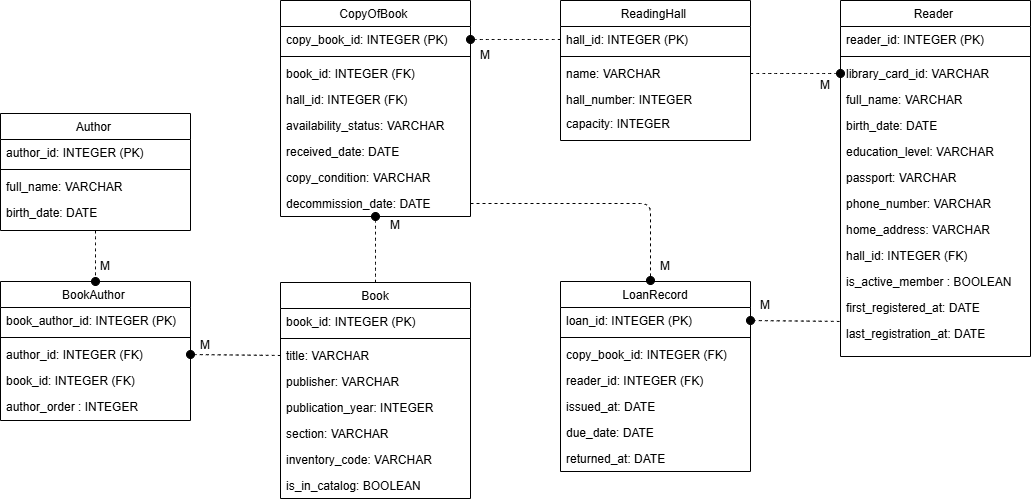

The diagram above was exported from draw.io. Its source (the exported page's mxGraphModel, read from the mxfile embedded in the PNG):
<mxGraphModel dx="5086" dy="1405" grid="1" gridSize="10" guides="1" tooltips="1" connect="1" arrows="1" fold="1" page="1" pageScale="1" pageWidth="827" pageHeight="1169" math="0" shadow="0">
  <root>
    <mxCell id="0" />
    <mxCell id="1" parent="0" />
    <mxCell id="2" parent="1" style="swimlane;fontStyle=0;align=center;verticalAlign=top;childLayout=stackLayout;horizontal=1;startSize=26;horizontalStack=0;resizeParent=1;resizeLast=0;collapsible=1;marginBottom=0;rounded=0;shadow=0;strokeWidth=1;" value="Book" vertex="1">
      <mxGeometry height="216" width="190" x="-2110" y="642" as="geometry">
        <mxRectangle height="26" width="160" x="130" y="380" as="alternateBounds" />
      </mxGeometry>
    </mxCell>
    <mxCell id="3" parent="2" style="text;align=left;verticalAlign=top;spacingLeft=4;spacingRight=4;overflow=hidden;rotatable=0;points=[[0,0.5],[1,0.5]];portConstraint=eastwest;rounded=0;shadow=0;html=0;" value="book_id: INTEGER (PK)" vertex="1">
      <mxGeometry height="26" width="190" y="26" as="geometry" />
    </mxCell>
    <mxCell id="4" parent="2" style="line;html=1;strokeWidth=1;align=left;verticalAlign=middle;spacingTop=-1;spacingLeft=3;spacingRight=3;rotatable=0;labelPosition=right;points=[];portConstraint=eastwest;" value="" vertex="1">
      <mxGeometry height="8" width="190" y="52" as="geometry" />
    </mxCell>
    <mxCell id="5" parent="2" style="text;align=left;verticalAlign=top;spacingLeft=4;spacingRight=4;overflow=hidden;rotatable=0;points=[[0,0.5],[1,0.5]];portConstraint=eastwest;" value="title: VARCHAR" vertex="1">
      <mxGeometry height="26" width="190" y="60" as="geometry" />
    </mxCell>
    <mxCell id="6" parent="2" style="text;align=left;verticalAlign=top;spacingLeft=4;spacingRight=4;overflow=hidden;rotatable=0;points=[[0,0.5],[1,0.5]];portConstraint=eastwest;rounded=0;shadow=0;html=0;" value="publisher: VARCHAR" vertex="1">
      <mxGeometry height="26" width="190" y="86" as="geometry" />
    </mxCell>
    <mxCell id="7" parent="2" style="text;align=left;verticalAlign=top;spacingLeft=4;spacingRight=4;overflow=hidden;rotatable=0;points=[[0,0.5],[1,0.5]];portConstraint=eastwest;rounded=0;shadow=0;html=0;" value="publication_year: INTEGER" vertex="1">
      <mxGeometry height="26" width="190" y="112" as="geometry" />
    </mxCell>
    <mxCell id="8" parent="2" style="text;align=left;verticalAlign=top;spacingLeft=4;spacingRight=4;overflow=hidden;rotatable=0;points=[[0,0.5],[1,0.5]];portConstraint=eastwest;rounded=0;shadow=0;html=0;" value="section: VARCHAR" vertex="1">
      <mxGeometry height="26" width="190" y="138" as="geometry" />
    </mxCell>
    <mxCell id="9" parent="2" style="text;align=left;verticalAlign=top;spacingLeft=4;spacingRight=4;overflow=hidden;rotatable=0;points=[[0,0.5],[1,0.5]];portConstraint=eastwest;rounded=0;shadow=0;html=0;" value="inventory_code: VARCHAR" vertex="1">
      <mxGeometry height="26" width="190" y="164" as="geometry" />
    </mxCell>
    <mxCell id="10" parent="2" style="text;align=left;verticalAlign=top;spacingLeft=4;spacingRight=4;overflow=hidden;rotatable=0;points=[[0,0.5],[1,0.5]];portConstraint=eastwest;rounded=0;shadow=0;html=0;" value="is_in_catalog: BOOLEAN " vertex="1">
      <mxGeometry height="26" width="190" y="190" as="geometry" />
    </mxCell>
    <mxCell id="11" parent="1" style="swimlane;fontStyle=0;align=center;verticalAlign=top;childLayout=stackLayout;horizontal=1;startSize=26;horizontalStack=0;resizeParent=1;resizeLast=0;collapsible=1;marginBottom=0;rounded=0;shadow=0;strokeWidth=1;" value="BookAuthor " vertex="1">
      <mxGeometry height="139" width="190" x="-2390" y="641" as="geometry">
        <mxRectangle height="26" width="160" x="130" y="380" as="alternateBounds" />
      </mxGeometry>
    </mxCell>
    <mxCell id="12" parent="11" style="text;align=left;verticalAlign=top;spacingLeft=4;spacingRight=4;overflow=hidden;rotatable=0;points=[[0,0.5],[1,0.5]];portConstraint=eastwest;rounded=0;shadow=0;html=0;" value="book_author_id: INTEGER (PK)" vertex="1">
      <mxGeometry height="26" width="190" y="26" as="geometry" />
    </mxCell>
    <mxCell id="13" parent="11" style="line;html=1;strokeWidth=1;align=left;verticalAlign=middle;spacingTop=-1;spacingLeft=3;spacingRight=3;rotatable=0;labelPosition=right;points=[];portConstraint=eastwest;" value="" vertex="1">
      <mxGeometry height="8" width="190" y="52" as="geometry" />
    </mxCell>
    <mxCell id="14" parent="11" style="text;align=left;verticalAlign=top;spacingLeft=4;spacingRight=4;overflow=hidden;rotatable=0;points=[[0,0.5],[1,0.5]];portConstraint=eastwest;rounded=0;shadow=0;html=0;" value="author_id: INTEGER (FK)" vertex="1">
      <mxGeometry height="26" width="190" y="60" as="geometry" />
    </mxCell>
    <mxCell id="15" parent="11" style="text;align=left;verticalAlign=top;spacingLeft=4;spacingRight=4;overflow=hidden;rotatable=0;points=[[0,0.5],[1,0.5]];portConstraint=eastwest;" value="book_id: INTEGER (FK)" vertex="1">
      <mxGeometry height="26" width="190" y="86" as="geometry" />
    </mxCell>
    <mxCell id="16" parent="11" style="text;align=left;verticalAlign=top;spacingLeft=4;spacingRight=4;overflow=hidden;rotatable=0;points=[[0,0.5],[1,0.5]];portConstraint=eastwest;" value="author_order : INTEGER " vertex="1">
      <mxGeometry height="26" width="190" y="112" as="geometry" />
    </mxCell>
    <mxCell id="17" parent="1" style="swimlane;fontStyle=0;align=center;verticalAlign=top;childLayout=stackLayout;horizontal=1;startSize=26;horizontalStack=0;resizeParent=1;resizeLast=0;collapsible=1;marginBottom=0;rounded=0;shadow=0;strokeWidth=1;" value="ReadingHall " vertex="1">
      <mxGeometry height="140" width="190" x="-1830" y="360" as="geometry">
        <mxRectangle height="26" width="160" x="130" y="380" as="alternateBounds" />
      </mxGeometry>
    </mxCell>
    <mxCell id="18" parent="17" style="text;align=left;verticalAlign=top;spacingLeft=4;spacingRight=4;overflow=hidden;rotatable=0;points=[[0,0.5],[1,0.5]];portConstraint=eastwest;rounded=0;shadow=0;html=0;" value="hall_id: INTEGER (PK)" vertex="1">
      <mxGeometry height="26" width="190" y="26" as="geometry" />
    </mxCell>
    <mxCell id="19" parent="17" style="line;html=1;strokeWidth=1;align=left;verticalAlign=middle;spacingTop=-1;spacingLeft=3;spacingRight=3;rotatable=0;labelPosition=right;points=[];portConstraint=eastwest;" value="" vertex="1">
      <mxGeometry height="8" width="190" y="52" as="geometry" />
    </mxCell>
    <mxCell id="20" parent="17" style="text;align=left;verticalAlign=top;spacingLeft=4;spacingRight=4;overflow=hidden;rotatable=0;points=[[0,0.5],[1,0.5]];portConstraint=eastwest;" value="name: VARCHAR" vertex="1">
      <mxGeometry height="26" width="190" y="60" as="geometry" />
    </mxCell>
    <mxCell id="21" parent="17" style="text;align=left;verticalAlign=top;spacingLeft=4;spacingRight=4;overflow=hidden;rotatable=0;points=[[0,0.5],[1,0.5]];portConstraint=eastwest;rounded=0;shadow=0;html=0;" value="hall_number: INTEGER" vertex="1">
      <mxGeometry height="24" width="190" y="86" as="geometry" />
    </mxCell>
    <mxCell id="22" parent="17" style="text;align=left;verticalAlign=top;spacingLeft=4;spacingRight=4;overflow=hidden;rotatable=0;points=[[0,0.5],[1,0.5]];portConstraint=eastwest;rounded=0;shadow=0;html=0;" value="capacity: INTEGER" vertex="1">
      <mxGeometry height="30" width="190" y="110" as="geometry" />
    </mxCell>
    <mxCell id="23" parent="1" style="swimlane;fontStyle=0;align=center;verticalAlign=top;childLayout=stackLayout;horizontal=1;startSize=26;horizontalStack=0;resizeParent=1;resizeLast=0;collapsible=1;marginBottom=0;rounded=0;shadow=0;strokeWidth=1;" value="Reader " vertex="1">
      <mxGeometry height="356" width="190" x="-1550" y="360" as="geometry">
        <mxRectangle height="26" width="160" x="130" y="380" as="alternateBounds" />
      </mxGeometry>
    </mxCell>
    <mxCell id="24" parent="23" style="text;align=left;verticalAlign=top;spacingLeft=4;spacingRight=4;overflow=hidden;rotatable=0;points=[[0,0.5],[1,0.5]];portConstraint=eastwest;rounded=0;shadow=0;html=0;" value="reader_id: INTEGER (PK)" vertex="1">
      <mxGeometry height="26" width="190" y="26" as="geometry" />
    </mxCell>
    <mxCell id="25" parent="23" style="line;html=1;strokeWidth=1;align=left;verticalAlign=middle;spacingTop=-1;spacingLeft=3;spacingRight=3;rotatable=0;labelPosition=right;points=[];portConstraint=eastwest;" value="" vertex="1">
      <mxGeometry height="8" width="190" y="52" as="geometry" />
    </mxCell>
    <mxCell id="26" parent="23" style="text;align=left;verticalAlign=top;spacingLeft=4;spacingRight=4;overflow=hidden;rotatable=0;points=[[0,0.5],[1,0.5]];portConstraint=eastwest;" value="library_card_id: VARCHAR" vertex="1">
      <mxGeometry height="26" width="190" y="60" as="geometry" />
    </mxCell>
    <mxCell id="27" parent="23" style="text;align=left;verticalAlign=top;spacingLeft=4;spacingRight=4;overflow=hidden;rotatable=0;points=[[0,0.5],[1,0.5]];portConstraint=eastwest;rounded=0;shadow=0;html=0;" value="full_name: VARCHAR" vertex="1">
      <mxGeometry height="26" width="190" y="86" as="geometry" />
    </mxCell>
    <mxCell id="28" parent="23" style="text;align=left;verticalAlign=top;spacingLeft=4;spacingRight=4;overflow=hidden;rotatable=0;points=[[0,0.5],[1,0.5]];portConstraint=eastwest;rounded=0;shadow=0;html=0;" value="birth_date: DATE" vertex="1">
      <mxGeometry height="26" width="190" y="112" as="geometry" />
    </mxCell>
    <mxCell id="29" parent="23" style="text;align=left;verticalAlign=top;spacingLeft=4;spacingRight=4;overflow=hidden;rotatable=0;points=[[0,0.5],[1,0.5]];portConstraint=eastwest;rounded=0;shadow=0;html=0;" value="education_level: VARCHAR" vertex="1">
      <mxGeometry height="26" width="190" y="138" as="geometry" />
    </mxCell>
    <mxCell id="30" parent="23" style="text;align=left;verticalAlign=top;spacingLeft=4;spacingRight=4;overflow=hidden;rotatable=0;points=[[0,0.5],[1,0.5]];portConstraint=eastwest;rounded=0;shadow=0;html=0;" value="passport: VARCHAR" vertex="1">
      <mxGeometry height="26" width="190" y="164" as="geometry" />
    </mxCell>
    <mxCell id="31" parent="23" style="text;align=left;verticalAlign=top;spacingLeft=4;spacingRight=4;overflow=hidden;rotatable=0;points=[[0,0.5],[1,0.5]];portConstraint=eastwest;rounded=0;shadow=0;html=0;" value="phone_number: VARCHAR" vertex="1">
      <mxGeometry height="26" width="190" y="190" as="geometry" />
    </mxCell>
    <mxCell id="32" parent="23" style="text;align=left;verticalAlign=top;spacingLeft=4;spacingRight=4;overflow=hidden;rotatable=0;points=[[0,0.5],[1,0.5]];portConstraint=eastwest;rounded=0;shadow=0;html=0;" value="home_address: VARCHAR" vertex="1">
      <mxGeometry height="26" width="190" y="216" as="geometry" />
    </mxCell>
    <mxCell id="33" parent="23" style="text;align=left;verticalAlign=top;spacingLeft=4;spacingRight=4;overflow=hidden;rotatable=0;points=[[0,0.5],[1,0.5]];portConstraint=eastwest;rounded=0;shadow=0;html=0;" value="hall_id: INTEGER (FK)" vertex="1">
      <mxGeometry height="26" width="190" y="242" as="geometry" />
    </mxCell>
    <mxCell id="34" parent="23" style="text;align=left;verticalAlign=top;spacingLeft=4;spacingRight=4;overflow=hidden;rotatable=0;points=[[0,0.5],[1,0.5]];portConstraint=eastwest;rounded=0;shadow=0;html=0;" value="is_active_member : BOOLEAN " vertex="1">
      <mxGeometry height="26" width="190" y="268" as="geometry" />
    </mxCell>
    <mxCell id="35" parent="23" style="text;align=left;verticalAlign=top;spacingLeft=4;spacingRight=4;overflow=hidden;rotatable=0;points=[[0,0.5],[1,0.5]];portConstraint=eastwest;rounded=0;shadow=0;html=0;" value="first_registered_at: DATE" vertex="1">
      <mxGeometry height="26" width="190" y="294" as="geometry" />
    </mxCell>
    <mxCell id="36" parent="23" style="text;align=left;verticalAlign=top;spacingLeft=4;spacingRight=4;overflow=hidden;rotatable=0;points=[[0,0.5],[1,0.5]];portConstraint=eastwest;rounded=0;shadow=0;html=0;" value="last_registration_at: DATE" vertex="1">
      <mxGeometry height="26" width="190" y="320" as="geometry" />
    </mxCell>
    <mxCell id="37" parent="1" style="swimlane;fontStyle=0;align=center;verticalAlign=top;childLayout=stackLayout;horizontal=1;startSize=26;horizontalStack=0;resizeParent=1;resizeLast=0;collapsible=1;marginBottom=0;rounded=0;shadow=0;strokeWidth=1;" value="CopyOfBook " vertex="1">
      <mxGeometry height="216" width="190" x="-2110" y="360" as="geometry">
        <mxRectangle height="26" width="160" x="130" y="380" as="alternateBounds" />
      </mxGeometry>
    </mxCell>
    <mxCell id="38" parent="37" style="text;align=left;verticalAlign=top;spacingLeft=4;spacingRight=4;overflow=hidden;rotatable=0;points=[[0,0.5],[1,0.5]];portConstraint=eastwest;rounded=0;shadow=0;html=0;" value="copy_book_id: INTEGER (PK)" vertex="1">
      <mxGeometry height="26" width="190" y="26" as="geometry" />
    </mxCell>
    <mxCell id="39" parent="37" style="line;html=1;strokeWidth=1;align=left;verticalAlign=middle;spacingTop=-1;spacingLeft=3;spacingRight=3;rotatable=0;labelPosition=right;points=[];portConstraint=eastwest;" value="" vertex="1">
      <mxGeometry height="8" width="190" y="52" as="geometry" />
    </mxCell>
    <mxCell id="40" parent="37" style="text;align=left;verticalAlign=top;spacingLeft=4;spacingRight=4;overflow=hidden;rotatable=0;points=[[0,0.5],[1,0.5]];portConstraint=eastwest;" value="book_id: INTEGER (FK)" vertex="1">
      <mxGeometry height="26" width="190" y="60" as="geometry" />
    </mxCell>
    <mxCell id="41" parent="37" style="text;align=left;verticalAlign=top;spacingLeft=4;spacingRight=4;overflow=hidden;rotatable=0;points=[[0,0.5],[1,0.5]];portConstraint=eastwest;rounded=0;shadow=0;html=0;" value="hall_id: INTEGER (FK)" vertex="1">
      <mxGeometry height="26" width="190" y="86" as="geometry" />
    </mxCell>
    <mxCell id="42" parent="37" style="text;align=left;verticalAlign=top;spacingLeft=4;spacingRight=4;overflow=hidden;rotatable=0;points=[[0,0.5],[1,0.5]];portConstraint=eastwest;rounded=0;shadow=0;html=0;" value="availability_status: VARCHAR" vertex="1">
      <mxGeometry height="26" width="190" y="112" as="geometry" />
    </mxCell>
    <mxCell id="43" parent="37" style="text;align=left;verticalAlign=top;spacingLeft=4;spacingRight=4;overflow=hidden;rotatable=0;points=[[0,0.5],[1,0.5]];portConstraint=eastwest;rounded=0;shadow=0;html=0;" value="received_date: DATE" vertex="1">
      <mxGeometry height="26" width="190" y="138" as="geometry" />
    </mxCell>
    <mxCell id="44" parent="37" style="text;align=left;verticalAlign=top;spacingLeft=4;spacingRight=4;overflow=hidden;rotatable=0;points=[[0,0.5],[1,0.5]];portConstraint=eastwest;rounded=0;shadow=0;html=0;" value="copy_condition: VARCHAR" vertex="1">
      <mxGeometry height="26" width="190" y="164" as="geometry" />
    </mxCell>
    <mxCell id="45" parent="37" style="text;align=left;verticalAlign=top;spacingLeft=4;spacingRight=4;overflow=hidden;rotatable=0;points=[[0,0.5],[1,0.5]];portConstraint=eastwest;rounded=0;shadow=0;html=0;" value="decommission_date: DATE" vertex="1">
      <mxGeometry height="26" width="190" y="190" as="geometry" />
    </mxCell>
    <mxCell id="46" parent="1" style="swimlane;fontStyle=0;align=center;verticalAlign=top;childLayout=stackLayout;horizontal=1;startSize=26;horizontalStack=0;resizeParent=1;resizeLast=0;collapsible=1;marginBottom=0;rounded=0;shadow=0;strokeWidth=1;" value="LoanRecord" vertex="1">
      <mxGeometry height="190" width="190" x="-1830" y="641" as="geometry">
        <mxRectangle height="26" width="160" x="130" y="380" as="alternateBounds" />
      </mxGeometry>
    </mxCell>
    <mxCell id="47" parent="46" style="text;align=left;verticalAlign=top;spacingLeft=4;spacingRight=4;overflow=hidden;rotatable=0;points=[[0,0.5],[1,0.5]];portConstraint=eastwest;rounded=0;shadow=0;html=0;" value="loan_id: INTEGER (PK)" vertex="1">
      <mxGeometry height="26" width="190" y="26" as="geometry" />
    </mxCell>
    <mxCell id="48" parent="46" style="line;html=1;strokeWidth=1;align=left;verticalAlign=middle;spacingTop=-1;spacingLeft=3;spacingRight=3;rotatable=0;labelPosition=right;points=[];portConstraint=eastwest;" value="" vertex="1">
      <mxGeometry height="8" width="190" y="52" as="geometry" />
    </mxCell>
    <mxCell id="49" parent="46" style="text;align=left;verticalAlign=top;spacingLeft=4;spacingRight=4;overflow=hidden;rotatable=0;points=[[0,0.5],[1,0.5]];portConstraint=eastwest;rounded=0;shadow=0;html=0;" value="copy_book_id: INTEGER (FK)" vertex="1">
      <mxGeometry height="26" width="190" y="60" as="geometry" />
    </mxCell>
    <mxCell id="50" parent="46" style="text;align=left;verticalAlign=top;spacingLeft=4;spacingRight=4;overflow=hidden;rotatable=0;points=[[0,0.5],[1,0.5]];portConstraint=eastwest;" value="reader_id: INTEGER (FK)" vertex="1">
      <mxGeometry height="26" width="190" y="86" as="geometry" />
    </mxCell>
    <mxCell id="51" parent="46" style="text;align=left;verticalAlign=top;spacingLeft=4;spacingRight=4;overflow=hidden;rotatable=0;points=[[0,0.5],[1,0.5]];portConstraint=eastwest;rounded=0;shadow=0;html=0;" value="issued_at: DATE" vertex="1">
      <mxGeometry height="26" width="190" y="112" as="geometry" />
    </mxCell>
    <mxCell id="52" parent="46" style="text;align=left;verticalAlign=top;spacingLeft=4;spacingRight=4;overflow=hidden;rotatable=0;points=[[0,0.5],[1,0.5]];portConstraint=eastwest;rounded=0;shadow=0;html=0;" value="due_date: DATE" vertex="1">
      <mxGeometry height="26" width="190" y="138" as="geometry" />
    </mxCell>
    <mxCell id="53" parent="46" style="text;align=left;verticalAlign=top;spacingLeft=4;spacingRight=4;overflow=hidden;rotatable=0;points=[[0,0.5],[1,0.5]];portConstraint=eastwest;rounded=0;shadow=0;html=0;" value="returned_at: DATE" vertex="1">
      <mxGeometry height="26" width="190" y="164" as="geometry" />
    </mxCell>
    <mxCell id="54" parent="1" style="swimlane;fontStyle=0;align=center;verticalAlign=top;childLayout=stackLayout;horizontal=1;startSize=26;horizontalStack=0;resizeParent=1;resizeLast=0;collapsible=1;marginBottom=0;rounded=0;shadow=0;strokeWidth=1;" value="Author " vertex="1">
      <mxGeometry height="117" width="190" x="-2390" y="473" as="geometry">
        <mxRectangle height="26" width="160" x="130" y="380" as="alternateBounds" />
      </mxGeometry>
    </mxCell>
    <mxCell id="55" parent="54" style="text;align=left;verticalAlign=top;spacingLeft=4;spacingRight=4;overflow=hidden;rotatable=0;points=[[0,0.5],[1,0.5]];portConstraint=eastwest;rounded=0;shadow=0;html=0;" value="author_id: INTEGER (PK)" vertex="1">
      <mxGeometry height="26" width="190" y="26" as="geometry" />
    </mxCell>
    <mxCell id="56" parent="54" style="line;html=1;strokeWidth=1;align=left;verticalAlign=middle;spacingTop=-1;spacingLeft=3;spacingRight=3;rotatable=0;labelPosition=right;points=[];portConstraint=eastwest;" value="" vertex="1">
      <mxGeometry height="8" width="190" y="52" as="geometry" />
    </mxCell>
    <mxCell id="57" parent="54" style="text;align=left;verticalAlign=top;spacingLeft=4;spacingRight=4;overflow=hidden;rotatable=0;points=[[0,0.5],[1,0.5]];portConstraint=eastwest;rounded=0;shadow=0;html=0;" value="full_name: VARCHAR" vertex="1">
      <mxGeometry height="26" width="190" y="60" as="geometry" />
    </mxCell>
    <mxCell id="58" parent="54" style="text;align=left;verticalAlign=top;spacingLeft=4;spacingRight=4;overflow=hidden;rotatable=0;points=[[0,0.5],[1,0.5]];portConstraint=eastwest;rounded=0;shadow=0;html=0;" value="birth_date: DATE" vertex="1">
      <mxGeometry height="26" width="190" y="86" as="geometry" />
    </mxCell>
    <mxCell id="59" edge="1" parent="1" source="54" style="endArrow=oval;dashed=1;endFill=1;endSize=8;html=1;rounded=0;fontSize=12;curved=1;strokeWidth=1;entryX=0.5;entryY=0;entryDx=0;entryDy=0;exitX=0.5;exitY=1;exitDx=0;exitDy=0;" target="11" value="">
      <mxGeometry relative="1" width="160" as="geometry">
        <mxPoint x="-2270" y="590" as="sourcePoint" />
        <mxPoint x="-2300" y="660" as="targetPoint" />
      </mxGeometry>
    </mxCell>
    <mxCell id="60" edge="1" parent="1" source="5" style="endArrow=oval;dashed=1;endFill=1;endSize=8;html=1;rounded=0;fontSize=12;curved=1;strokeWidth=1;exitX=0;exitY=0.5;exitDx=0;exitDy=0;entryX=1;entryY=0.5;entryDx=0;entryDy=0;" target="14" value="">
      <mxGeometry relative="1" width="160" as="geometry">
        <mxPoint x="-2287" y="630" as="sourcePoint" />
        <mxPoint x="-2190" y="780" as="targetPoint" />
      </mxGeometry>
    </mxCell>
    <mxCell id="61" edge="1" parent="1" source="2" style="endArrow=oval;dashed=1;endFill=1;endSize=8;html=1;rounded=0;fontSize=12;curved=1;strokeWidth=1;exitX=0.5;exitY=0;exitDx=0;exitDy=0;entryX=0.5;entryY=1;entryDx=0;entryDy=0;" target="37" value="">
      <mxGeometry relative="1" width="160" as="geometry">
        <mxPoint x="-2017" y="650" as="sourcePoint" />
        <mxPoint x="-2020" y="610" as="targetPoint" />
      </mxGeometry>
    </mxCell>
    <mxCell id="62" edge="1" parent="1" source="18" style="endArrow=oval;dashed=1;endFill=1;endSize=8;html=1;rounded=0;fontSize=12;curved=1;strokeWidth=1;exitX=0;exitY=0.5;exitDx=0;exitDy=0;entryX=1;entryY=0.5;entryDx=0;entryDy=0;" target="38" value="">
      <mxGeometry relative="1" width="160" as="geometry">
        <mxPoint x="-2006" y="676" as="sourcePoint" />
        <mxPoint x="-2010" y="622" as="targetPoint" />
      </mxGeometry>
    </mxCell>
    <mxCell id="63" edge="1" parent="1" source="20" style="endArrow=oval;dashed=1;endFill=1;endSize=8;html=1;rounded=0;fontSize=12;curved=1;strokeWidth=1;exitX=1;exitY=0.5;exitDx=0;exitDy=0;entryX=0;entryY=0.5;entryDx=0;entryDy=0;" target="26" value="">
      <mxGeometry relative="1" width="160" as="geometry">
        <mxPoint x="-1686" y="644" as="sourcePoint" />
        <mxPoint x="-1690" y="590" as="targetPoint" />
      </mxGeometry>
    </mxCell>
    <mxCell id="64" edge="1" parent="1" source="36" style="endArrow=oval;dashed=1;endFill=1;endSize=8;html=1;rounded=0;fontSize=12;curved=1;strokeWidth=1;entryX=1;entryY=0.5;entryDx=0;entryDy=0;exitX=-0.005;exitY=0.037;exitDx=0;exitDy=0;exitPerimeter=0;" target="47" value="">
      <mxGeometry relative="1" width="160" as="geometry">
        <mxPoint x="-1560" y="670" as="sourcePoint" />
        <mxPoint x="-1460" y="470" as="targetPoint" />
      </mxGeometry>
    </mxCell>
    <mxCell id="65" edge="1" parent="1" source="45" style="endArrow=oval;dashed=1;endFill=1;endSize=8;html=1;rounded=1;fontSize=12;curved=0;exitX=1;exitY=0.5;exitDx=0;exitDy=0;" value="">
      <mxGeometry relative="1" width="160" as="geometry">
        <Array as="points">
          <mxPoint x="-1740" y="563" />
        </Array>
        <mxPoint x="-1910" y="580" as="sourcePoint" />
        <mxPoint x="-1740" y="640" as="targetPoint" />
      </mxGeometry>
    </mxCell>
    <mxCell id="66" parent="1" style="text;html=1;whiteSpace=wrap;strokeColor=none;fillColor=none;align=center;verticalAlign=middle;rounded=0;" value="М" vertex="1">
      <mxGeometry height="10" width="10" x="-2290" y="621" as="geometry" />
    </mxCell>
    <mxCell id="67" parent="1" style="text;html=1;whiteSpace=wrap;strokeColor=none;fillColor=none;align=center;verticalAlign=middle;rounded=0;" value="М" vertex="1">
      <mxGeometry height="10" width="10" x="-2190" y="700" as="geometry" />
    </mxCell>
    <mxCell id="68" parent="1" style="text;html=1;whiteSpace=wrap;strokeColor=none;fillColor=none;align=center;verticalAlign=middle;rounded=0;" value="М" vertex="1">
      <mxGeometry height="10" width="10" x="-1730" y="621" as="geometry" />
    </mxCell>
    <mxCell id="69" parent="1" style="text;html=1;whiteSpace=wrap;strokeColor=none;fillColor=none;align=center;verticalAlign=middle;rounded=0;" value="М" vertex="1">
      <mxGeometry height="10" width="10" x="-2000" y="580" as="geometry" />
    </mxCell>
    <mxCell id="70" parent="1" style="text;html=1;whiteSpace=wrap;strokeColor=none;fillColor=none;align=center;verticalAlign=middle;rounded=0;" value="М" vertex="1">
      <mxGeometry height="10" width="10" x="-1910" y="410" as="geometry" />
    </mxCell>
    <mxCell id="71" parent="1" style="text;html=1;whiteSpace=wrap;strokeColor=none;fillColor=none;align=center;verticalAlign=middle;rounded=0;" value="М" vertex="1">
      <mxGeometry height="10" width="10" x="-1570" y="440" as="geometry" />
    </mxCell>
    <mxCell id="72" parent="1" style="text;html=1;whiteSpace=wrap;strokeColor=none;fillColor=none;align=center;verticalAlign=middle;rounded=0;" value="М" vertex="1">
      <mxGeometry height="10" width="10" x="-1630" y="660" as="geometry" />
    </mxCell>
  </root>
</mxGraphModel>